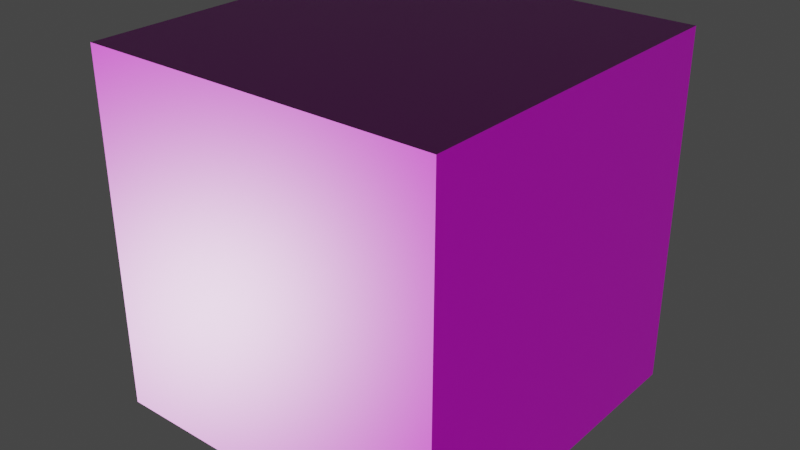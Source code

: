 # Source: Wood028_1K-JPG.blend  (saved by Blender 5.1.30; exported with 4.5.12 LTS)
import bpy
from mathutils import Matrix  # noqa: F401  (used for matrix-valued properties, if any)

bpy.ops.wm.read_factory_settings(use_empty=True)
scene = bpy.context.scene
scene.name = 'Scene'

# ---- images (referenced by path relative to the original .blend; pixels are not part of the script)
import os
ASSET_DIR = os.environ.get("B2B_ASSET_DIR", "")  # directory of the original .blend (textures are referenced by path, not embedded)
HERE = os.path.dirname(os.path.abspath(__file__))  # packed textures are extracted next to this script under _unpacked/

def load_image(name, relpath, width, height, colorspace="sRGB"):
    """Load a texture the original file referenced (path relative to the .blend, or extracted next to this script)."""
    p = next((c for c in (os.path.join(HERE, relpath), os.path.join(ASSET_DIR, relpath)) if relpath and os.path.exists(c)), "")
    if p:
        img = bpy.data.images.load(p, check_existing=True)
        img.name = name
    else:  # same state as the original file: an image datablock whose file is absent (Cycles renders it pink)
        img = bpy.data.images.new(name, width, height)
        img.source = "FILE"
        img.filepath = "//" + (relpath or name)
    img.colorspace_settings.name = colorspace
    return img
img_wood028_1k_jpg_color_jpg_001 = load_image('Wood028_1K-JPG_Color.jpg.001', 'Wood028_1K-JPG_Color.jpg', 1024, 1024, 'sRGB')
img_wood028_1k_jpg_roughness_jpg = load_image('Wood028_1K-JPG_Roughness.jpg', 'Wood028_1K-JPG_Roughness.jpg', 1024, 1024, 'Non-Color')
img_wood028_1k_jpg_normalgl_jpg = load_image('Wood028_1K-JPG_NormalGL.jpg', 'Wood028_1K-JPG_NormalGL.jpg', 1024, 1024, 'Non-Color')

# ---- materials (node trees are filled in below, after node groups)
mat_wood028_1k_jpg_normal = bpy.data.materials.new('Wood028_1K-JPG_NORMAL')
mat_wood028_1k_jpg_normal.use_backface_culling_lightprobe_volume = False

# ---- material node trees
mat_wood028_1k_jpg_normal.use_nodes = True; mat_wood028_1k_jpg_normal.node_tree.nodes.clear()
_N = mat_wood028_1k_jpg_normal.node_tree.nodes; _L = mat_wood028_1k_jpg_normal.node_tree.links
n0 = _N.new('ShaderNodeOutputMaterial'); n0.name = 'Material Output'; n0.location = (350, 0)
n1 = _N.new('ShaderNodeBsdfPrincipled'); n1.name = 'Principled BSDF'; n1.location = (0, 0)
n2 = _N.new('ShaderNodeTexImage'); n2.name = 'Image Texture'; n2.location = (-700, 0)
n2.image = img_wood028_1k_jpg_color_jpg_001
n3 = _N.new('ShaderNodeTexImage'); n3.name = 'Image Texture.001'; n3.location = (-700, -300)
n3.image = img_wood028_1k_jpg_roughness_jpg
n4 = _N.new('ShaderNodeTexImage'); n4.name = 'Image Texture.002'; n4.location = (-700, -600)
n4.image = img_wood028_1k_jpg_normalgl_jpg
n5 = _N.new('ShaderNodeNormalMap'); n5.name = 'Normal Map'; n5.location = (-350, -600)
n6 = _N.new('ShaderNodeTexCoord'); n6.name = 'Texture Coordinate'; n6.location = (-2000, 0)
n7 = _N.new('ShaderNodeMapping'); n7.name = 'Mapping'; n7.location = (-1500, 0)
n7.vector_type = 'TEXTURE'
_L.new(n1.outputs[0], n0.inputs[0])
_L.new(n2.outputs[0], n1.inputs[0])
_L.new(n3.outputs[0], n1.inputs[2])
_L.new(n4.outputs[0], n5.inputs[1])
_L.new(n5.outputs[0], n1.inputs[5])
_L.new(n6.outputs[2], n7.inputs[0])
_L.new(n7.outputs[0], n2.inputs[0])
_L.new(n7.outputs[0], n3.inputs[0])
_L.new(n7.outputs[0], n4.inputs[0])
n0.is_active_output = True

# ---- world
world_world = bpy.data.worlds.new('World'); scene.world = world_world
world_world.use_nodes = True; world_world.node_tree.nodes.clear()
_N = world_world.node_tree.nodes; _L = world_world.node_tree.links
n0 = _N.new('ShaderNodeOutputWorld'); n0.name = 'World Output'; n0.location = (300, 300)
n1 = _N.new('ShaderNodeBackground'); n1.name = 'Background'; n1.location = (10, 300)
n1.inputs[0].default_value = (0.05088, 0.05088, 0.05088, 1.0)
_L.new(n1.outputs[0], n0.inputs[0])
n0.is_active_output = True
world_world.color = (0.05088, 0.05088, 0.05088)
world_world.use_sun_shadow = False
world_world.sun_shadow_jitter_overblur = 0.0

# ---- meshes
me_cube = bpy.data.meshes.new('Cube')
me_cube.from_pydata([(-1.0, -1.0, -1.0), (-1.0, -1.0, 1.0), (-1.0, 1.0, -1.0), (-1.0, 1.0, 1.0), (1.0, -1.0, -1.0), (1.0, -1.0, 1.0), (1.0, 1.0, -1.0), (1.0, 1.0, 1.0)], [], [(0, 1, 3, 2), (2, 3, 7, 6), (6, 7, 5, 4), (4, 5, 1, 0), (2, 6, 4, 0), (7, 3, 1, 5)])
_uv = me_cube.uv_layers.new(name='UVMap')
_uv.uv.foreach_set('vector', [0.375, 0.0, 0.625, 0.0, 0.625, 0.25, 0.375, 0.25, 0.375, 0.25, 0.625, 0.25, 0.625, 0.5, 0.375, 0.5, 0.375, 0.5, 0.625, 0.5, 0.625, 0.75, 0.375, 0.75, 0.375, 0.75, 0.625, 0.75, 0.625, 1.0, 0.375, 1.0, 0.125, 0.5, 0.375, 0.5, 0.375, 0.75, 0.125, 0.75, 0.625, 0.5, 0.875, 0.5, 0.875, 0.75, 0.625, 0.75])
me_cube.materials.append(mat_wood028_1k_jpg_normal)
me_cube.update()

# ---- objects
ob_cube = bpy.data.objects.new('Cube', me_cube)

# ---- transforms, parenting, visibility, modifiers, constraints
ob_cube.location = (0.0, 0.0, 0.0)

# ---- collection membership
scene.collection.objects.link(ob_cube)

# ---- scene / render settings (as saved in the file)
scene.frame_start = 1; scene.frame_end = 250; scene.frame_set(1)
scene.render.engine = 'BLENDER_EEVEE_NEXT'
scene.render.bake_bias = 0.0
scene.render.bake_samples = 0
scene.cycles.sampling_pattern = 'TABULATED_SOBOL'
scene.view_settings.view_transform = 'Filmic'
bpy.context.view_layer.update()

# ---- added for rendering (the .blend has no active camera and no usable light): camera, sun
cam_auto = bpy.data.cameras.new('AutoCamera')
cam_auto.lens = 50.0
cam_auto.sensor_width = 36.0
cam_auto.clip_end = 1000.0
ob_auto_camera = bpy.data.objects.new('AutoCamera', cam_auto)
scene.collection.objects.link(ob_auto_camera)
ob_auto_camera.location = (3.20507, -3.84609, 2.56406)
ob_auto_camera.rotation_euler = (1.09748, -7.21219e-08, 0.694738)
scene.camera = ob_auto_camera
light_auto_sun = bpy.data.lights.new('AutoSun', 'SUN')
light_auto_sun.energy = 3.0
light_auto_sun.angle = 0.0523599
ob_auto_sun = bpy.data.objects.new('AutoSun', light_auto_sun)
scene.collection.objects.link(ob_auto_sun)
ob_auto_sun.rotation_euler = (0.872665, 0.174533, 0.523599)
bpy.context.view_layer.update()
